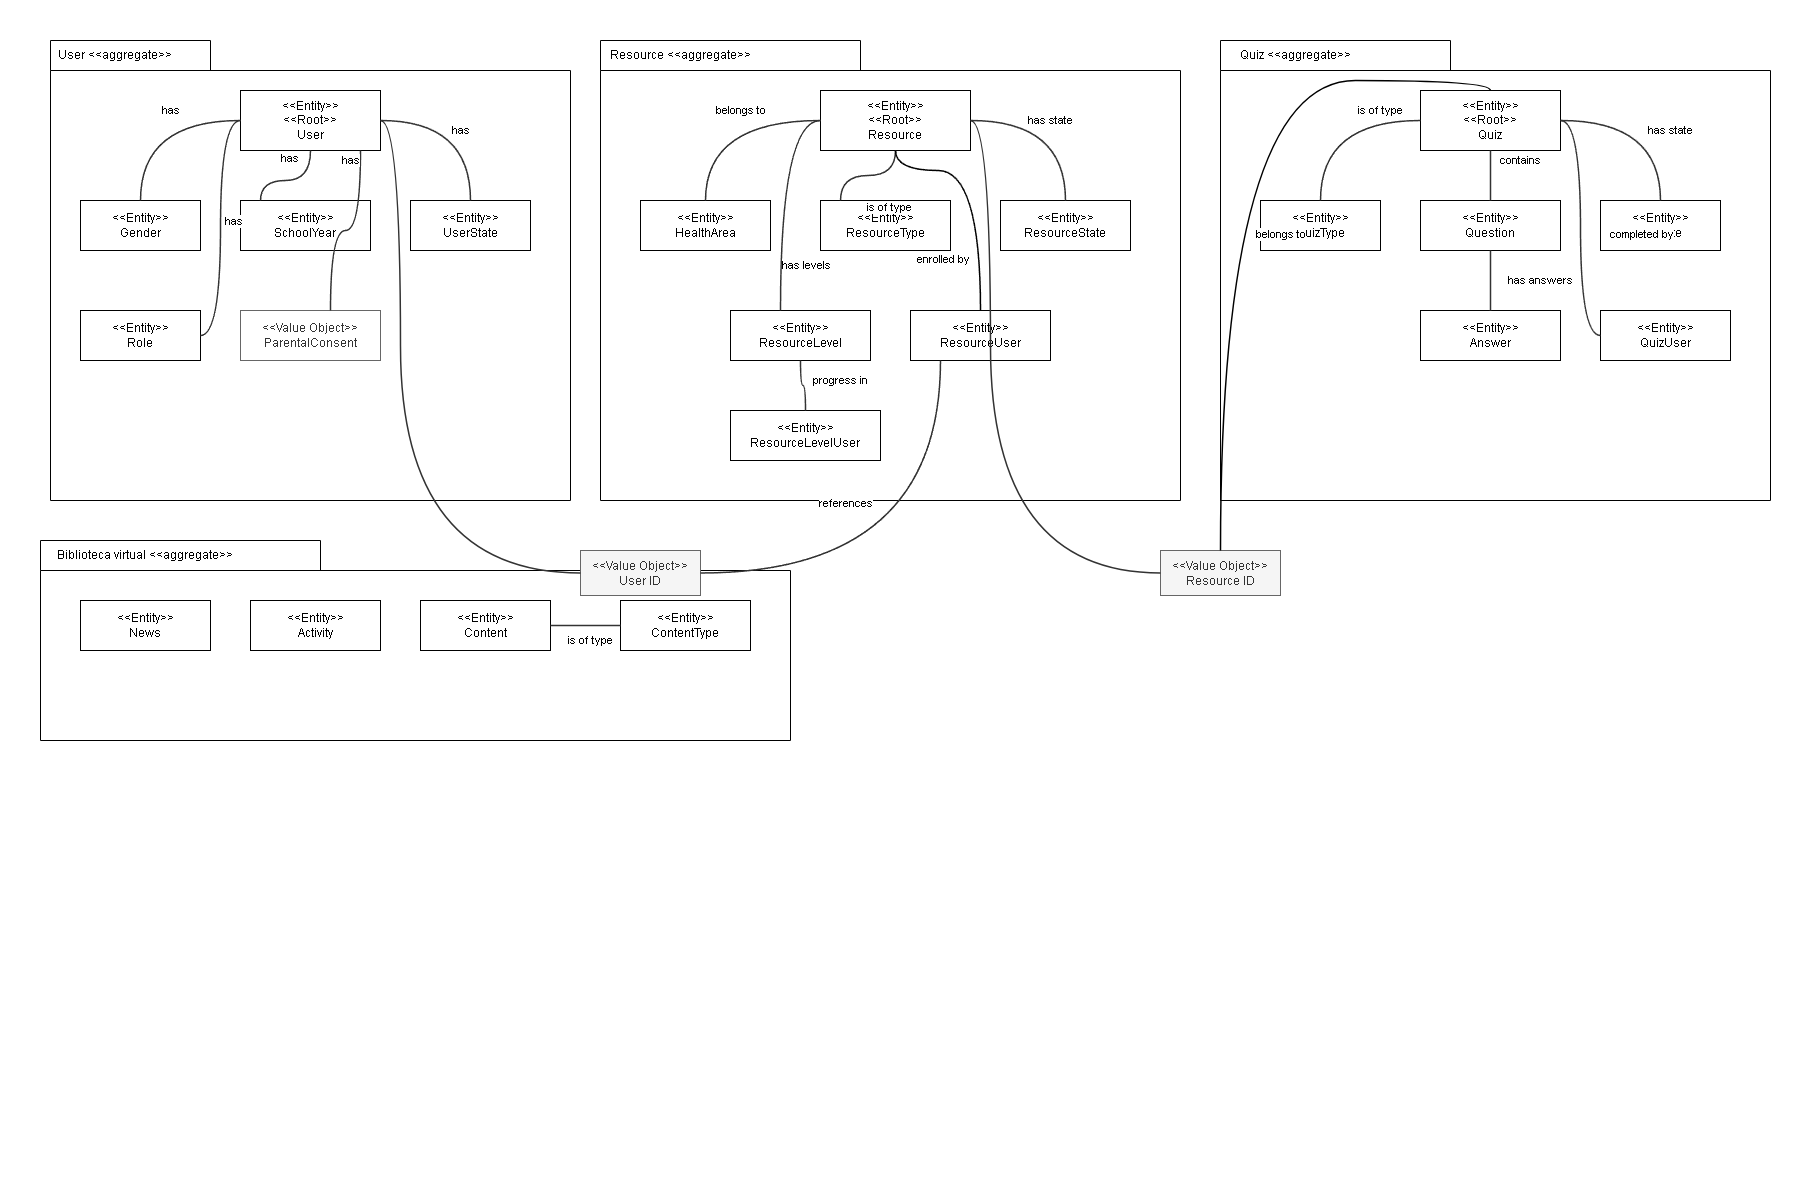

The diagram above was exported from draw.io. Its source (the exported page's mxGraphModel, read from the mxfile embedded in the PNG):
<mxGraphModel dx="1771" dy="1651" grid="1" gridSize="10" guides="1" tooltips="1" connect="1" arrows="1" fold="1" page="1" pageScale="1" pageWidth="1800" pageHeight="1200" math="0" shadow="0">
  <root>
    <mxCell id="0" />
    <mxCell id="1" parent="0" />
    <mxCell id="agg_user" parent="1" style="shape=folder;fontStyle=1;tabWidth=160;tabHeight=30;tabPosition=left;html=1;whiteSpace=wrap;verticalAlign=top;align=left;spacingLeft=10;spacingTop=5;fillColor=none;fontColor=light-dark(#FFFFFF,#000000);strokeColor=default;" value="" vertex="1">
      <mxGeometry height="460" width="520" x="50" y="40" as="geometry" />
    </mxCell>
    <mxCell id="u_root" parent="agg_user" style="rounded=0;whiteSpace=wrap;html=1;align=center;verticalAlign=middle;" value="&amp;lt;&amp;lt;Entity&amp;gt;&amp;gt;&lt;br&gt;&amp;lt;&amp;lt;Root&amp;gt;&amp;gt;&lt;br&gt;User" vertex="1">
      <mxGeometry height="60" width="140" x="190" y="50" as="geometry" />
    </mxCell>
    <mxCell id="u_gender" parent="agg_user" style="rounded=0;whiteSpace=wrap;html=1;fillColor=default;fontColor=#000000;strokeColor=default;align=center;verticalAlign=middle;" value="&amp;lt;&amp;lt;Entity&amp;gt;&amp;gt;&lt;br&gt;Gender" vertex="1">
      <mxGeometry height="50" width="120" x="30" y="160" as="geometry" />
    </mxCell>
    <mxCell id="u_school" parent="agg_user" style="rounded=0;whiteSpace=wrap;html=1;fillColor=default;fontColor=#000000;strokeColor=default;align=center;verticalAlign=middle;" value="&amp;lt;&amp;lt;Entity&amp;gt;&amp;gt;&lt;br&gt;SchoolYear" vertex="1">
      <mxGeometry height="50" width="130" x="190" y="160" as="geometry" />
    </mxCell>
    <mxCell id="u_state" parent="agg_user" style="rounded=0;whiteSpace=wrap;html=1;fillColor=default;fontColor=#000000;strokeColor=default;align=center;verticalAlign=middle;" value="&amp;lt;&amp;lt;Entity&amp;gt;&amp;gt;&lt;br&gt;UserState" vertex="1">
      <mxGeometry height="50" width="120" x="360" y="160" as="geometry" />
    </mxCell>
    <mxCell id="u_role" parent="agg_user" style="rounded=0;whiteSpace=wrap;html=1;fillColor=default;fontColor=#000000;strokeColor=default;align=center;verticalAlign=middle;" value="&amp;lt;&amp;lt;Entity&amp;gt;&amp;gt;&lt;br&gt;Role" vertex="1">
      <mxGeometry height="50" width="120" x="30" y="270" as="geometry" />
    </mxCell>
    <mxCell id="u_consent" parent="agg_user" style="rounded=0;whiteSpace=wrap;html=1;fillColor=default;fontColor=#333333;strokeColor=#666666;align=center;verticalAlign=middle;" value="&amp;lt;&amp;lt;Value Object&amp;gt;&amp;gt;&lt;br&gt;ParentalConsent" vertex="1">
      <mxGeometry height="50" width="140" x="190" y="270" as="geometry" />
    </mxCell>
    <mxCell id="agg_resource" parent="1" style="shape=folder;fontStyle=1;tabWidth=260;tabHeight=30;tabPosition=left;html=1;whiteSpace=wrap;fillColor=none;strokeColor=default;verticalAlign=top;align=left;spacingLeft=10;spacingTop=5;" value="" vertex="1">
      <mxGeometry height="460" width="580" x="600" y="40" as="geometry" />
    </mxCell>
    <mxCell id="r_root" parent="agg_resource" style="rounded=0;whiteSpace=wrap;html=1;align=center;verticalAlign=middle;" value="&amp;lt;&amp;lt;Entity&amp;gt;&amp;gt;&lt;br&gt;&amp;lt;&amp;lt;Root&amp;gt;&amp;gt;&lt;br&gt;Resource" vertex="1">
      <mxGeometry height="60" width="150" x="220" y="50" as="geometry" />
    </mxCell>
    <mxCell id="r_health" parent="agg_resource" style="rounded=0;whiteSpace=wrap;html=1;align=center;verticalAlign=middle;fillColor=default;" value="&amp;lt;&amp;lt;Entity&amp;gt;&amp;gt;&lt;br&gt;HealthArea" vertex="1">
      <mxGeometry height="50" width="130" x="40" y="160" as="geometry" />
    </mxCell>
    <mxCell id="r_type" parent="agg_resource" style="rounded=0;whiteSpace=wrap;html=1;fillColor=default;fontColor=#000000;strokeColor=default;align=center;verticalAlign=middle;" value="&amp;lt;&amp;lt;Entity&amp;gt;&amp;gt;&lt;br&gt;ResourceType" vertex="1">
      <mxGeometry height="50" width="130" x="220" y="160" as="geometry" />
    </mxCell>
    <mxCell id="r_state" parent="agg_resource" style="rounded=0;whiteSpace=wrap;html=1;fillColor=default;fontColor=#000000;strokeColor=default;align=center;verticalAlign=middle;" value="&amp;lt;&amp;lt;Entity&amp;gt;&amp;gt;&lt;br&gt;ResourceState" vertex="1">
      <mxGeometry height="50" width="130" x="400" y="160" as="geometry" />
    </mxCell>
    <mxCell id="r_level" parent="agg_resource" style="rounded=0;whiteSpace=wrap;html=1;fillColor=default;fontColor=#000000;strokeColor=default;align=center;verticalAlign=middle;" value="&amp;lt;&amp;lt;Entity&amp;gt;&amp;gt;&lt;br&gt;ResourceLevel" vertex="1">
      <mxGeometry height="50" width="140" x="130" y="270" as="geometry" />
    </mxCell>
    <mxCell id="r_user" parent="agg_resource" style="rounded=0;whiteSpace=wrap;html=1;fillColor=default;fontColor=#000000;strokeColor=default;align=center;verticalAlign=middle;" value="&amp;lt;&amp;lt;Entity&amp;gt;&amp;gt;&lt;br&gt;ResourceUser" vertex="1">
      <mxGeometry height="50" width="140" x="310" y="270" as="geometry" />
    </mxCell>
    <mxCell id="r_lvl_user" parent="agg_resource" style="rounded=0;whiteSpace=wrap;html=1;fillColor=default;fontColor=#000000;strokeColor=default;align=center;verticalAlign=middle;" value="&amp;lt;&amp;lt;Entity&amp;gt;&amp;gt;&lt;br&gt;ResourceLevelUser" vertex="1">
      <mxGeometry height="50" width="150" x="130" y="370" as="geometry" />
    </mxCell>
    <mxCell id="agg_quiz" parent="1" style="shape=folder;fontStyle=1;tabWidth=230;tabHeight=30;tabPosition=left;html=1;whiteSpace=wrap;fillColor=none;strokeColor=default;verticalAlign=top;align=left;spacingLeft=10;spacingTop=5;" value="" vertex="1">
      <mxGeometry height="460" width="550" x="1220" y="40" as="geometry" />
    </mxCell>
    <mxCell id="q_root" parent="agg_quiz" style="rounded=0;whiteSpace=wrap;html=1;align=center;verticalAlign=middle;" value="&amp;lt;&amp;lt;Entity&amp;gt;&amp;gt;&lt;br&gt;&amp;lt;&amp;lt;Root&amp;gt;&amp;gt;&lt;br&gt;Quiz" vertex="1">
      <mxGeometry height="60" width="140" x="200" y="50" as="geometry" />
    </mxCell>
    <mxCell id="q_type" parent="agg_quiz" style="rounded=0;whiteSpace=wrap;html=1;fillColor=default;fontColor=#000000;strokeColor=default;align=center;verticalAlign=middle;" value="&amp;lt;&amp;lt;Entity&amp;gt;&amp;gt;&lt;br&gt;QuizType" vertex="1">
      <mxGeometry height="50" width="120" x="40" y="160" as="geometry" />
    </mxCell>
    <mxCell id="q_state" parent="agg_quiz" style="rounded=0;whiteSpace=wrap;html=1;fillColor=default;fontColor=#000000;strokeColor=default;align=center;verticalAlign=middle;" value="&amp;lt;&amp;lt;Entity&amp;gt;&amp;gt;&lt;br&gt;QAState" vertex="1">
      <mxGeometry height="50" width="120" x="380" y="160" as="geometry" />
    </mxCell>
    <mxCell id="q_question" parent="agg_quiz" style="rounded=0;whiteSpace=wrap;html=1;fillColor=default;fontColor=#000000;strokeColor=default;align=center;verticalAlign=middle;" value="&amp;lt;&amp;lt;Entity&amp;gt;&amp;gt;&lt;br&gt;Question" vertex="1">
      <mxGeometry height="50" width="140" x="200" y="160" as="geometry" />
    </mxCell>
    <mxCell id="q_answer" parent="agg_quiz" style="rounded=0;whiteSpace=wrap;html=1;fillColor=default;fontColor=#000000;strokeColor=default;align=center;verticalAlign=middle;" value="&amp;lt;&amp;lt;Entity&amp;gt;&amp;gt;&lt;br&gt;Answer" vertex="1">
      <mxGeometry height="50" width="140" x="200" y="270" as="geometry" />
    </mxCell>
    <mxCell id="q_user" parent="agg_quiz" style="rounded=0;whiteSpace=wrap;html=1;fillColor=default;fontColor=#000000;strokeColor=default;align=center;verticalAlign=middle;" value="&amp;lt;&amp;lt;Entity&amp;gt;&amp;gt;&lt;br&gt;QuizUser" vertex="1">
      <mxGeometry height="50" width="130" x="380" y="270" as="geometry" />
    </mxCell>
    <mxCell id="agg_content" parent="1" style="shape=folder;fontStyle=1;tabWidth=280;tabHeight=30;tabPosition=left;html=1;whiteSpace=wrap;fillColor=none;strokeColor=default;verticalAlign=top;align=left;spacingLeft=10;spacingTop=5;" value="" vertex="1">
      <mxGeometry height="200" width="750" x="40" y="540" as="geometry" />
    </mxCell>
    <mxCell id="c_news" parent="agg_content" style="rounded=0;whiteSpace=wrap;html=1;fillColor=none;fontColor=#000000;strokeColor=default;align=center;verticalAlign=middle;" value="&amp;lt;&amp;lt;Entity&amp;gt;&amp;gt;&lt;br&gt;News" vertex="1">
      <mxGeometry height="50" width="130" x="40" y="60" as="geometry" />
    </mxCell>
    <mxCell id="c_activity" parent="agg_content" style="rounded=0;whiteSpace=wrap;html=1;fillColor=none;fontColor=#000000;strokeColor=default;align=center;verticalAlign=middle;" value="&amp;lt;&amp;lt;Entity&amp;gt;&amp;gt;&lt;br&gt;Activity" vertex="1">
      <mxGeometry height="50" width="130" x="210" y="60" as="geometry" />
    </mxCell>
    <mxCell id="c_content" parent="agg_content" style="rounded=0;whiteSpace=wrap;html=1;fillColor=none;fontColor=#000000;strokeColor=default;align=center;verticalAlign=middle;" value="&amp;lt;&amp;lt;Entity&amp;gt;&amp;gt;&lt;br&gt;Content" vertex="1">
      <mxGeometry height="50" width="130" x="380" y="60" as="geometry" />
    </mxCell>
    <mxCell id="c_type" parent="agg_content" style="rounded=0;whiteSpace=wrap;html=1;fillColor=none;fontColor=#000000;strokeColor=default;align=center;verticalAlign=middle;" value="&amp;lt;&amp;lt;Entity&amp;gt;&amp;gt;&lt;br&gt;ContentType" vertex="1">
      <mxGeometry height="50" width="130" x="580" y="60" as="geometry" />
    </mxCell>
    <mxCell id="2vyJC88wGN8R2tS5ndep-10" parent="agg_content" style="text;html=1;whiteSpace=wrap;strokeColor=none;fillColor=none;align=center;verticalAlign=middle;rounded=0;" value="Biblioteca virtual &amp;lt;&amp;lt;aggregate&amp;gt;&amp;gt;" vertex="1">
      <mxGeometry height="30" width="180" x="15" as="geometry" />
    </mxCell>
    <mxCell id="vo_user_id1" parent="1" style="rounded=0;whiteSpace=wrap;html=1;fillColor=#f5f5f5;fontColor=#333333;strokeColor=#666666;align=center;verticalAlign=middle;" value="&amp;lt;&amp;lt;Value Object&amp;gt;&amp;gt;&lt;br&gt;User ID" vertex="1">
      <mxGeometry height="45" width="120" x="580" y="550" as="geometry" />
    </mxCell>
    <mxCell id="vo_res_id1" parent="1" style="rounded=0;whiteSpace=wrap;html=1;fillColor=#f5f5f5;fontColor=#333333;strokeColor=#666666;align=center;verticalAlign=middle;" value="&amp;lt;&amp;lt;Value Object&amp;gt;&amp;gt;&lt;br&gt;Resource ID" vertex="1">
      <mxGeometry height="45" width="120" x="1160" y="550" as="geometry" />
    </mxCell>
    <mxCell id="e_u1" edge="1" parent="1" source="u_root" style="edgeStyle=orthogonalEdgeStyle;rounded=0;orthogonalLoop=1;jettySize=auto;html=1;strokeColor=#333333;strokeWidth=1.5;dashed=0;curved=1;curveGeometry=1;endArrow=none;endFill=0;" target="u_gender" value="has">
      <mxGeometry relative="1" x="-0.1529" y="-23" as="geometry">
        <mxPoint x="2" y="-1" as="offset" />
      </mxGeometry>
    </mxCell>
    <mxCell id="e_u2" edge="1" parent="1" source="u_root" style="edgeStyle=orthogonalEdgeStyle;rounded=0;orthogonalLoop=1;jettySize=auto;html=1;strokeColor=#333333;strokeWidth=1.5;dashed=0;curved=1;curveGeometry=1;endArrow=none;endFill=0;" target="u_school" value="has">
      <mxGeometry relative="1" x="-0.6475" y="-20" as="geometry">
        <mxPoint as="offset" />
        <Array as="points">
          <mxPoint x="310" y="180" />
          <mxPoint x="260" y="180" />
        </Array>
      </mxGeometry>
    </mxCell>
    <mxCell id="e_u3" edge="1" parent="1" source="u_root" style="edgeStyle=orthogonalEdgeStyle;rounded=0;orthogonalLoop=1;jettySize=auto;html=1;strokeColor=#333333;strokeWidth=1.5;dashed=0;curved=1;curveGeometry=1;endArrow=none;endFill=0;" target="u_state" value="has">
      <mxGeometry relative="1" x="0.0724" y="16" as="geometry">
        <mxPoint as="offset" />
      </mxGeometry>
    </mxCell>
    <mxCell id="e_u4" edge="1" parent="1" source="u_root" style="edgeStyle=orthogonalEdgeStyle;rounded=0;orthogonalLoop=1;jettySize=auto;html=1;strokeColor=#333333;strokeWidth=1.5;dashed=0;curved=1;curveGeometry=1;endArrow=none;endFill=0;" target="u_role" value="has">
      <mxGeometry relative="1" x="-0.0574" y="14" as="geometry">
        <mxPoint x="-1" as="offset" />
        <Array as="points">
          <mxPoint x="220" y="120" />
          <mxPoint x="220" y="335" />
        </Array>
      </mxGeometry>
    </mxCell>
    <mxCell id="e_u5" edge="1" parent="1" source="u_root" style="edgeStyle=orthogonalEdgeStyle;rounded=0;orthogonalLoop=1;jettySize=auto;html=1;strokeColor=#333333;strokeWidth=1.5;dashed=0;curved=1;curveGeometry=1;endArrow=none;endFill=0;" target="u_consent" value="has">
      <mxGeometry relative="1" x="-0.8795" y="-10" as="geometry">
        <mxPoint as="offset" />
        <Array as="points">
          <mxPoint x="360" y="230" />
          <mxPoint x="330" y="230" />
        </Array>
      </mxGeometry>
    </mxCell>
    <mxCell id="e_r1" edge="1" parent="1" source="r_root" style="edgeStyle=orthogonalEdgeStyle;rounded=0;orthogonalLoop=1;jettySize=auto;html=1;strokeColor=#333333;strokeWidth=1.5;dashed=0;curved=1;curveGeometry=1;endArrow=none;endFill=0;" target="r_health" value="belongs to">
      <mxGeometry relative="1" x="-0.1029" y="-23" as="geometry">
        <mxPoint as="offset" />
      </mxGeometry>
    </mxCell>
    <mxCell id="e_r2" edge="1" parent="1" source="r_root" style="edgeStyle=orthogonalEdgeStyle;rounded=0;orthogonalLoop=1;jettySize=auto;html=1;strokeColor=#333333;strokeWidth=1.5;dashed=0;curved=1;curveGeometry=1;endArrow=none;endFill=0;" target="r_type" value="is of type">
      <mxGeometry relative="1" x="-0.2854" y="37" as="geometry">
        <mxPoint y="-2" as="offset" />
        <Array as="points">
          <mxPoint x="895" y="175" />
          <mxPoint x="840" y="175" />
        </Array>
      </mxGeometry>
    </mxCell>
    <mxCell id="e_r3" edge="1" parent="1" source="r_root" style="edgeStyle=orthogonalEdgeStyle;rounded=0;orthogonalLoop=1;jettySize=auto;html=1;strokeColor=#333333;strokeWidth=1.5;dashed=0;curved=1;curveGeometry=1;endArrow=none;endFill=0;" target="r_state" value="has state">
      <mxGeometry relative="1" x="-0.0072" y="21" as="geometry">
        <mxPoint as="offset" />
      </mxGeometry>
    </mxCell>
    <mxCell id="e_r4" edge="1" parent="1" source="r_root" style="edgeStyle=orthogonalEdgeStyle;rounded=0;orthogonalLoop=1;jettySize=auto;html=1;strokeColor=#333333;strokeWidth=1.5;dashed=0;curved=1;curveGeometry=1;endArrow=none;endFill=0;" target="r_level" value="has levels">
      <mxGeometry relative="1" x="0.5463" y="25" as="geometry">
        <mxPoint as="offset" />
        <Array as="points">
          <mxPoint x="780" y="120" />
        </Array>
      </mxGeometry>
    </mxCell>
    <mxCell id="e_r5" edge="1" parent="1" source="r_root" style="edgeStyle=orthogonalEdgeStyle;rounded=0;orthogonalLoop=1;jettySize=auto;html=1;strokeColor=default;strokeWidth=1.5;dashed=0;curved=1;curveGeometry=1;endArrow=none;endFill=0;" target="r_user" value="enrolled by">
      <mxGeometry relative="1" x="0.4817" y="-35" as="geometry">
        <mxPoint as="offset" />
        <Array as="points">
          <mxPoint x="895" y="170" />
          <mxPoint x="980" y="170" />
        </Array>
      </mxGeometry>
    </mxCell>
    <mxCell id="e_r6" edge="1" parent="1" source="r_level" style="edgeStyle=orthogonalEdgeStyle;rounded=0;orthogonalLoop=1;jettySize=auto;html=1;strokeColor=#333333;strokeWidth=1.5;dashed=0;curved=1;curveGeometry=1;endArrow=none;endFill=0;" target="r_lvl_user" value="progress in">
      <mxGeometry relative="1" x="0.0967" y="37" as="geometry">
        <mxPoint as="offset" />
      </mxGeometry>
    </mxCell>
    <mxCell id="e_q1" edge="1" parent="1" source="q_root" style="edgeStyle=orthogonalEdgeStyle;rounded=0;orthogonalLoop=1;jettySize=auto;html=1;strokeColor=#333333;strokeWidth=1.5;dashed=0;curved=1;curveGeometry=1;endArrow=none;endFill=0;" target="q_type" value="is of type">
      <mxGeometry relative="1" x="-0.4945" y="-14" as="geometry">
        <mxPoint as="offset" />
      </mxGeometry>
    </mxCell>
    <mxCell id="e_q2" edge="1" parent="1" source="q_root" style="edgeStyle=orthogonalEdgeStyle;rounded=0;orthogonalLoop=1;jettySize=auto;html=1;strokeColor=#333333;strokeWidth=1.5;dashed=0;curved=1;curveGeometry=1;endArrow=none;endFill=0;" target="q_state" value="has state">
      <mxGeometry relative="1" x="0.2843" y="32" as="geometry">
        <mxPoint as="offset" />
      </mxGeometry>
    </mxCell>
    <mxCell id="e_q3" edge="1" parent="1" source="q_root" style="edgeStyle=orthogonalEdgeStyle;rounded=0;orthogonalLoop=1;jettySize=auto;html=1;strokeColor=#333333;strokeWidth=1.5;dashed=0;curved=1;curveGeometry=1;endArrow=none;endFill=0;" target="q_question" value="contains">
      <mxGeometry relative="1" x="-0.6" y="30" as="geometry">
        <mxPoint as="offset" />
      </mxGeometry>
    </mxCell>
    <mxCell id="e_q4" edge="1" parent="1" source="q_question" style="edgeStyle=orthogonalEdgeStyle;rounded=0;orthogonalLoop=1;jettySize=auto;html=1;strokeColor=#333333;strokeWidth=1.5;dashed=0;curved=1;curveGeometry=1;endArrow=none;endFill=0;" target="q_answer" value="has answers">
      <mxGeometry relative="1" y="50" as="geometry">
        <mxPoint as="offset" />
      </mxGeometry>
    </mxCell>
    <mxCell id="e_q5" edge="1" parent="1" source="q_root" style="edgeStyle=orthogonalEdgeStyle;rounded=0;orthogonalLoop=1;jettySize=auto;html=1;strokeColor=#333333;strokeWidth=1.5;dashed=0;curved=1;curveGeometry=1;endArrow=none;endFill=0;" target="q_user" value="completed by">
      <mxGeometry relative="1" x="0.0605" y="61" as="geometry">
        <mxPoint as="offset" />
        <Array as="points">
          <mxPoint x="1580" y="120" />
          <mxPoint x="1580" y="335" />
        </Array>
      </mxGeometry>
    </mxCell>
    <mxCell id="e_c1" edge="1" parent="1" source="c_content" style="edgeStyle=orthogonalEdgeStyle;rounded=0;orthogonalLoop=1;jettySize=auto;html=1;strokeColor=#333333;strokeWidth=1.5;dashed=0;curved=1;curveGeometry=1;endArrow=none;endFill=0;" target="c_type" value="is of type">
      <mxGeometry relative="1" x="0.1429" y="-15" as="geometry">
        <mxPoint as="offset" />
      </mxGeometry>
    </mxCell>
    <mxCell id="e_ext1" edge="1" parent="1" source="r_user" style="edgeStyle=orthogonalEdgeStyle;rounded=0;orthogonalLoop=1;jettySize=auto;html=1;strokeColor=#333333;strokeWidth=1.5;dashed=0;curved=1;curveGeometry=1;endArrow=none;endFill=0;" target="vo_user_id1" value="references">
      <mxGeometry relative="1" x="0.0698" y="-34" as="geometry">
        <mxPoint as="offset" />
        <Array as="points">
          <mxPoint x="940" y="572.5" />
        </Array>
      </mxGeometry>
    </mxCell>
    <mxCell id="e_ext2" edge="1" parent="1" source="vo_user_id1" style="edgeStyle=orthogonalEdgeStyle;rounded=0;orthogonalLoop=1;jettySize=auto;html=1;strokeColor=#333333;strokeWidth=1.5;dashed=0;curved=1;curveGeometry=1;endArrow=none;endFill=0;" target="u_root" value="">
      <mxGeometry relative="1" x="0.0014" as="geometry">
        <Array as="points">
          <mxPoint x="400" y="572.5" />
          <mxPoint x="400" y="120" />
        </Array>
      </mxGeometry>
    </mxCell>
    <mxCell id="e_ext3" edge="1" parent="1" source="q_root" style="edgeStyle=orthogonalEdgeStyle;rounded=0;orthogonalLoop=1;jettySize=auto;html=1;strokeColor=default;strokeWidth=1.5;dashed=0;curved=1;curveGeometry=1;endArrow=none;endFill=0;" target="vo_res_id1" value="belongs to">
      <mxGeometry relative="1" x="0.0101" y="34" as="geometry">
        <mxPoint as="offset" />
        <Array as="points">
          <mxPoint x="1490" y="80" />
          <mxPoint x="1220" y="80" />
        </Array>
      </mxGeometry>
    </mxCell>
    <mxCell id="e_ext4" edge="1" parent="1" source="vo_res_id1" style="edgeStyle=orthogonalEdgeStyle;rounded=0;orthogonalLoop=1;jettySize=auto;html=1;strokeColor=#333333;strokeWidth=1.5;dashed=0;curved=1;curveGeometry=1;endArrow=none;endFill=0;" target="r_root" value="">
      <mxGeometry relative="1" x="0.0019" as="geometry">
        <Array as="points">
          <mxPoint x="990" y="572.5" />
          <mxPoint x="990" y="120" />
        </Array>
      </mxGeometry>
    </mxCell>
    <mxCell id="2vyJC88wGN8R2tS5ndep-7" parent="1" style="text;html=1;whiteSpace=wrap;strokeColor=none;fillColor=none;align=center;verticalAlign=middle;rounded=0;" value="User &amp;lt;&amp;lt;aggregate&amp;gt;&amp;gt;" vertex="1">
      <mxGeometry height="30" width="150" x="40" y="40" as="geometry" />
    </mxCell>
    <mxCell id="2vyJC88wGN8R2tS5ndep-8" parent="1" style="text;html=1;whiteSpace=wrap;strokeColor=none;fillColor=none;align=center;verticalAlign=middle;rounded=0;" value="Resource &amp;lt;&amp;lt;aggregate&amp;gt;&amp;gt;" vertex="1">
      <mxGeometry height="30" width="180" x="590" y="40" as="geometry" />
    </mxCell>
    <mxCell id="2vyJC88wGN8R2tS5ndep-9" parent="1" style="text;html=1;whiteSpace=wrap;strokeColor=none;fillColor=none;align=center;verticalAlign=middle;rounded=0;" value="Quiz &amp;lt;&amp;lt;aggregate&amp;gt;&amp;gt;" vertex="1">
      <mxGeometry height="30" width="170" x="1210" y="40" as="geometry" />
    </mxCell>
  </root>
</mxGraphModel>